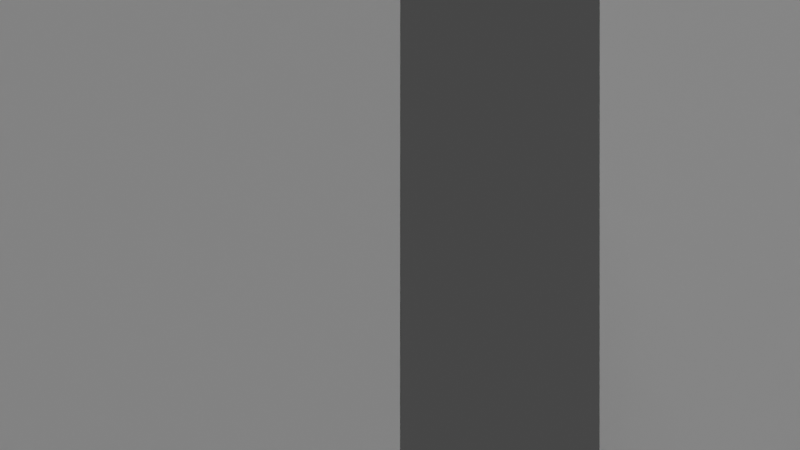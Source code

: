 # Source: level1-mockup.blend  (saved by Blender 2.80.75; exported with 4.5.12 LTS)
import bpy
from mathutils import Matrix  # noqa: F401  (used for matrix-valued properties, if any)

bpy.ops.wm.read_factory_settings(use_empty=True)
scene = bpy.context.scene
scene.name = 'Scene'

# ---- collections
col_assets = bpy.data.collections.new('Assets'); scene.collection.children.link(col_assets)
col_collection = bpy.data.collections.new('Collection'); scene.collection.children.link(col_collection)

# ---- materials (node trees are filled in below, after node groups)
mat_goalmaterial = bpy.data.materials.new('GoalMaterial')
mat_goalmaterial.line_color = (0.0, 0.0, 0.0, 1.0)
mat_roommaterial = bpy.data.materials.new('RoomMaterial')
mat_roommaterial.alpha_threshold = 0.0
mat_roommaterial.use_transparent_shadow = False
mat_roommaterial.line_color = (0.0, 0.0, 0.0, 1.0)

# ---- material node trees
mat_goalmaterial.use_nodes = True; mat_goalmaterial.node_tree.nodes.clear()
_N = mat_goalmaterial.node_tree.nodes; _L = mat_goalmaterial.node_tree.links
n0 = _N.new('ShaderNodeOutputMaterial'); n0.name = 'Material Output'; n0.location = (300, 300)
n0.target = 'CYCLES'
n1 = _N.new('ShaderNodeBsdfPrincipled'); n1.name = 'Principled BSDF'; n1.location = (10, 300)
n1.distribution = 'GGX'
n1.subsurface_method = 'BURLEY'
n1.inputs[0].default_value = (0.0, 0.55, 0.8, 0.5)
n1.inputs[2].default_value = 0.4
n1.inputs[3].default_value = 1.45
n1.inputs[4].default_value = 0.2
n1.inputs[27].default_value = (0.0, 0.0, 0.0, 1.0)
n1.inputs[28].default_value = 1.0
n2 = _N.new('ShaderNodeAddShader'); n2.name = 'Add Shader'; n2.location = (0, 0)
n3 = _N.new('ShaderNodeBsdfTransparent'); n3.name = 'Transparent BSDF'; n3.location = (0, 0)
n4 = _N.new('ShaderNodeOutputMaterial'); n4.name = 'Material Output.001'; n4.location = (0, 0)
n4.target = 'EEVEE'
n5 = _N.new('ShaderNodeMixShader'); n5.name = 'Mix Shader'; n5.location = (0, 0)
n5.label = 'Disable Shadow'
n5.hide = True
n6 = _N.new('ShaderNodeLightPath'); n6.name = 'Light Path'; n6.location = (0, 0)
n6.hide = True
n7 = _N.new('ShaderNodeBsdfTransparent'); n7.name = 'Transparent BSDF.001'; n7.location = (0, 0)
n7.hide = True
_L.new(n1.outputs[0], n2.inputs[0])
_L.new(n3.outputs[0], n2.inputs[1])
_L.new(n2.outputs[0], n0.inputs[0])
_L.new(n5.outputs[0], n4.inputs[0])
_L.new(n6.outputs[1], n5.inputs[0])
_L.new(n7.outputs[0], n5.inputs[2])
n0.is_active_output = True
mat_roommaterial.use_nodes = True; mat_roommaterial.node_tree.nodes.clear()
_N = mat_roommaterial.node_tree.nodes; _L = mat_roommaterial.node_tree.links
n0 = _N.new('ShaderNodeOutputMaterial'); n0.name = 'Material Output'; n0.location = (300, 300)
n1 = _N.new('ShaderNodeBsdfPrincipled'); n1.name = 'Principled BSDF'; n1.location = (10, 300)
n1.distribution = 'GGX'
n1.subsurface_method = 'BURLEY'
n1.inputs[2].default_value = 0.4
n1.inputs[3].default_value = 1.45
n1.inputs[27].default_value = (0.0, 0.0, 0.0, 1.0)
n1.inputs[28].default_value = 1.0
_L.new(n1.outputs[0], n0.inputs[0])
n0.is_active_output = True

# ---- world
world_world = bpy.data.worlds.new('World'); scene.world = world_world
world_world.use_nodes = True; world_world.node_tree.nodes.clear()
_N = world_world.node_tree.nodes; _L = world_world.node_tree.links
n0 = _N.new('ShaderNodeOutputWorld'); n0.name = 'World Output'; n0.location = (300, 300)
n1 = _N.new('ShaderNodeBackground'); n1.name = 'Background'; n1.location = (10, 300)
n1.inputs[0].default_value = (0.05088, 0.05088, 0.05088, 1.0)
_L.new(n1.outputs[0], n0.inputs[0])
n0.is_active_output = True
world_world.color = (0.05088, 0.05088, 0.05088)
world_world.use_sun_shadow = False
world_world.sun_shadow_jitter_overblur = 0.0

# ---- cameras
cam_camera = bpy.data.cameras.new('Camera')
cam_camera.sensor_fit = 'VERTICAL'
cam_camera.clip_end = 100.0
cam_camera.lens = 25.0
cam_camera.ortho_scale = 7.314
cam_camera_001 = bpy.data.cameras.new('Camera.001')
cam_camera_001.type = 'ORTHO'
cam_camera_001.clip_start = 40.0
cam_camera_001.clip_end = 1e+04
cam_camera_001.ortho_scale = 40.0

# ---- lights
light_light = bpy.data.lights.new('Light', 'POINT')
light_light.specular_factor = 0.5
light_light.transmission_factor = 0.0
light_light.energy = 1e+04
light_light.shadow_soft_size = 60.0
light_light.shadow_maximum_resolution = 0.006
light_light.use_absolute_resolution = True
light_light_001 = bpy.data.lights.new('Light.001', 'SUN')
light_light_001.transmission_factor = 0.0
light_light_001.angle = 0.1993
light_light_001.energy = 0.5
light_light_001.shadow_soft_size = 0.1
light_light_001.shadow_cascade_max_distance = 1000.0

# ---- meshes
me_body1 = bpy.data.meshes.new('Body1')
me_body1.from_pydata([(0.0, 0.0, -1.0), (0.7236, -0.5257, -0.4472), (-0.2764, -0.8506, -0.4472), (-0.8944, 0.0, -0.4472), (-0.2764, 0.8506, -0.4472), (0.7236, 0.5257, -0.4472), (0.2764, -0.8506, 0.4472), (-0.7236, -0.5257, 0.4472), (-0.7236, 0.5257, 0.4472), (0.2764, 0.8506, 0.4472), (0.8944, 0.0, 0.4472), (0.0, 0.0, 1.0), (-0.1625, -0.5, -0.8507), (0.4253, -0.309, -0.8507), (0.2629, -0.809, -0.5257), (0.8506, 0.0, -0.5257), (0.4253, 0.309, -0.8507), (-0.5257, 0.0, -0.8507), (-0.6882, -0.5, -0.5257), (-0.1625, 0.5, -0.8507), (-0.6882, 0.5, -0.5257), (0.2629, 0.809, -0.5257), (0.9511, -0.309, 0.0), (0.9511, 0.309, 0.0), (0.0, -1.0, 0.0), (0.5878, -0.809, 0.0), (-0.9511, -0.309, 0.0), (-0.5878, -0.809, 0.0), (-0.5878, 0.809, 0.0), (-0.9511, 0.309, 0.0), (0.5878, 0.809, 0.0), (0.0, 1.0, 0.0), (0.6882, -0.5, 0.5257), (-0.2629, -0.809, 0.5257), (-0.8506, 0.0, 0.5257), (-0.2629, 0.809, 0.5257), (0.6882, 0.5, 0.5257), (0.1625, -0.5, 0.8507), (0.5257, 0.0, 0.8507), (-0.4253, -0.309, 0.8507), (-0.4253, 0.309, 0.8507), (0.1625, 0.5, 0.8507)], [], [(0, 13, 12), (1, 13, 15), (0, 12, 17), (0, 17, 19), (0, 19, 16), (1, 15, 22), (2, 14, 24), (3, 18, 26), (4, 20, 28), (5, 21, 30), (1, 22, 25), (2, 24, 27), (3, 26, 29), (4, 28, 31), (5, 30, 23), (6, 32, 37), (7, 33, 39), (8, 34, 40), (9, 35, 41), (10, 36, 38), (38, 41, 11), (38, 36, 41), (36, 9, 41), (41, 40, 11), (41, 35, 40), (35, 8, 40), (40, 39, 11), (40, 34, 39), (34, 7, 39), (39, 37, 11), (39, 33, 37), (33, 6, 37), (37, 38, 11), (37, 32, 38), (32, 10, 38), (23, 36, 10), (23, 30, 36), (30, 9, 36), (31, 35, 9), (31, 28, 35), (28, 8, 35), (29, 34, 8), (29, 26, 34), (26, 7, 34), (27, 33, 7), (27, 24, 33), (24, 6, 33), (25, 32, 6), (25, 22, 32), (22, 10, 32), (30, 31, 9), (30, 21, 31), (21, 4, 31), (28, 29, 8), (28, 20, 29), (20, 3, 29), (26, 27, 7), (26, 18, 27), (18, 2, 27), (24, 25, 6), (24, 14, 25), (14, 1, 25), (22, 23, 10), (22, 15, 23), (15, 5, 23), (16, 21, 5), (16, 19, 21), (19, 4, 21), (19, 20, 4), (19, 17, 20), (17, 3, 20), (17, 18, 3), (17, 12, 18), (12, 2, 18), (15, 16, 5), (15, 13, 16), (13, 0, 16), (12, 14, 2), (12, 13, 14), (13, 1, 14)])
_uv = me_body1.uv_layers.new(name='UVMap')
_uv.uv.foreach_set('vector', [0.8182, 0.0, 0.7727, 0.07873, 0.8636, 0.07873, 0.7273, 0.1575, 0.6818, 0.07873, 0.6364, 0.1575, 0.09091, 0.0, 0.04545, 0.07873, 0.1364, 0.07873, 0.2727, 0.0, 0.2273, 0.07873, 0.3182, 0.07873, 0.4545, 0.0, 0.4091, 0.07873, 0.5, 0.07873, 0.7273, 0.1575, 0.6364, 0.1575, 0.6818, 0.2362, 0.9091, 0.1575, 0.8182, 0.1575, 0.8636, 0.2362, 0.1818, 0.1575, 0.09091, 0.1575, 0.1364, 0.2362, 0.3636, 0.1575, 0.2727, 0.1575, 0.3182, 0.2362, 0.5455, 0.1575, 0.4545, 0.1575, 0.5, 0.2362, 0.7273, 0.1575, 0.6818, 0.2362, 0.7727, 0.2362, 0.9091, 0.1575, 0.8636, 0.2362, 0.9545, 0.2362, 0.1818, 0.1575, 0.1364, 0.2362, 0.2273, 0.2362, 0.3636, 0.1575, 0.3182, 0.2362, 0.4091, 0.2362, 0.5455, 0.1575, 0.5, 0.2362, 0.5909, 0.2362, 0.8182, 0.3149, 0.7273, 0.3149, 0.7727, 0.3937, 1.0, 0.3149, 0.9091, 0.3149, 0.9545, 0.3937, 0.2727, 0.3149, 0.1818, 0.3149, 0.2273, 0.3937, 0.4545, 0.3149, 0.3636, 0.3149, 0.4091, 0.3937, 0.6364, 0.3149, 0.5455, 0.3149, 0.5909, 0.3937, 0.5909, 0.3937, 0.5, 0.3937, 0.5455, 0.4724, 0.5909, 0.3937, 0.5455, 0.3149, 0.5, 0.3937, 0.5455, 0.3149, 0.4545, 0.3149, 0.5, 0.3937, 0.4091, 0.3937, 0.3182, 0.3937, 0.3636, 0.4724, 0.4091, 0.3937, 0.3636, 0.3149, 0.3182, 0.3937, 0.3636, 0.3149, 0.2727, 0.3149, 0.3182, 0.3937, 0.2273, 0.3937, 0.1364, 0.3937, 0.1818, 0.4724, 0.2273, 0.3937, 0.1818, 0.3149, 0.1364, 0.3937, 0.1818, 0.3149, 0.09091, 0.3149, 0.1364, 0.3937, 0.9545, 0.3937, 0.8636, 0.3937, 0.9091, 0.4724, 0.9545, 0.3937, 0.9091, 0.3149, 0.8636, 0.3937, 0.9091, 0.3149, 0.8182, 0.3149, 0.8636, 0.3937, 0.7727, 0.3937, 0.6818, 0.3937, 0.7273, 0.4724, 0.7727, 0.3937, 0.7273, 0.3149, 0.6818, 0.3937, 0.7273, 0.3149, 0.6364, 0.3149, 0.6818, 0.3937, 0.5909, 0.2362, 0.5455, 0.3149, 0.6364, 0.3149, 0.5909, 0.2362, 0.5, 0.2362, 0.5455, 0.3149, 0.5, 0.2362, 0.4545, 0.3149, 0.5455, 0.3149, 0.4091, 0.2362, 0.3636, 0.3149, 0.4545, 0.3149, 0.4091, 0.2362, 0.3182, 0.2362, 0.3636, 0.3149, 0.3182, 0.2362, 0.2727, 0.3149, 0.3636, 0.3149, 0.2273, 0.2362, 0.1818, 0.3149, 0.2727, 0.3149, 0.2273, 0.2362, 0.1364, 0.2362, 0.1818, 0.3149, 0.1364, 0.2362, 0.09091, 0.3149, 0.1818, 0.3149, 0.9545, 0.2362, 0.9091, 0.3149, 1.0, 0.3149, 0.9545, 0.2362, 0.8636, 0.2362, 0.9091, 0.3149, 0.8636, 0.2362, 0.8182, 0.3149, 0.9091, 0.3149, 0.7727, 0.2362, 0.7273, 0.3149, 0.8182, 0.3149, 0.7727, 0.2362, 0.6818, 0.2362, 0.7273, 0.3149, 0.6818, 0.2362, 0.6364, 0.3149, 0.7273, 0.3149, 0.5, 0.2362, 0.4091, 0.2362, 0.4545, 0.3149, 0.5, 0.2362, 0.4545, 0.1575, 0.4091, 0.2362, 0.4545, 0.1575, 0.3636, 0.1575, 0.4091, 0.2362, 0.3182, 0.2362, 0.2273, 0.2362, 0.2727, 0.3149, 0.3182, 0.2362, 0.2727, 0.1575, 0.2273, 0.2362, 0.2727, 0.1575, 0.1818, 0.1575, 0.2273, 0.2362, 0.1364, 0.2362, 0.04545, 0.2362, 0.09091, 0.3149, 0.1364, 0.2362, 0.09091, 0.1575, 0.04545, 0.2362, 0.09091, 0.1575, 0.0, 0.1575, 0.04545, 0.2362, 0.8636, 0.2362, 0.7727, 0.2362, 0.8182, 0.3149, 0.8636, 0.2362, 0.8182, 0.1575, 0.7727, 0.2362, 0.8182, 0.1575, 0.7273, 0.1575, 0.7727, 0.2362, 0.6818, 0.2362, 0.5909, 0.2362, 0.6364, 0.3149, 0.6818, 0.2362, 0.6364, 0.1575, 0.5909, 0.2362, 0.6364, 0.1575, 0.5455, 0.1575, 0.5909, 0.2362, 0.5, 0.07873, 0.4545, 0.1575, 0.5455, 0.1575, 0.5, 0.07873, 0.4091, 0.07873, 0.4545, 0.1575, 0.4091, 0.07873, 0.3636, 0.1575, 0.4545, 0.1575, 0.3182, 0.07873, 0.2727, 0.1575, 0.3636, 0.1575, 0.3182, 0.07873, 0.2273, 0.07873, 0.2727, 0.1575, 0.2273, 0.07873, 0.1818, 0.1575, 0.2727, 0.1575, 0.1364, 0.07873, 0.09091, 0.1575, 0.1818, 0.1575, 0.1364, 0.07873, 0.04545, 0.07873, 0.09091, 0.1575, 0.04545, 0.07873, 0.0, 0.1575, 0.09091, 0.1575, 0.6364, 0.1575, 0.5909, 0.07873, 0.5455, 0.1575, 0.6364, 0.1575, 0.6818, 0.07873, 0.5909, 0.07873, 0.6818, 0.07873, 0.6364, 0.0, 0.5909, 0.07873, 0.8636, 0.07873, 0.8182, 0.1575, 0.9091, 0.1575, 0.8636, 0.07873, 0.7727, 0.07873, 0.8182, 0.1575, 0.7727, 0.07873, 0.7273, 0.1575, 0.8182, 0.1575])
me_body1.use_remesh_preserve_volume = False
me_body1.use_remesh_preserve_attributes = False
me_body1.use_mirror_vertex_groups = False
me_body1.update()
me_body2 = bpy.data.meshes.new('Body2')
me_body2.from_pydata([(0.0, 0.0, -1.0), (0.7236, -0.5257, -0.4472), (-0.2764, -0.8506, -0.4472), (-0.8944, 0.0, -0.4472), (-0.2764, 0.8506, -0.4472), (0.7236, 0.5257, -0.4472), (0.2764, -0.8506, 0.4472), (-0.7236, -0.5257, 0.4472), (-0.7236, 0.5257, 0.4472), (0.2764, 0.8506, 0.4472), (0.8944, 0.0, 0.4472), (0.0, 0.0, 1.0), (-0.1625, -0.5, -0.8507), (0.4253, -0.309, -0.8507), (0.2629, -0.809, -0.5257), (0.8506, 0.0, -0.5257), (0.4253, 0.309, -0.8507), (-0.5257, 0.0, -0.8507), (-0.6882, -0.5, -0.5257), (-0.1625, 0.5, -0.8507), (-0.6882, 0.5, -0.5257), (0.2629, 0.809, -0.5257), (0.9511, -0.309, 0.0), (0.9511, 0.309, 0.0), (0.0, -1.0, 0.0), (0.5878, -0.809, 0.0), (-0.9511, -0.309, 0.0), (-0.5878, -0.809, 0.0), (-0.5878, 0.809, 0.0), (-0.9511, 0.309, 0.0), (0.5878, 0.809, 0.0), (0.0, 1.0, 0.0), (0.6882, -0.5, 0.5257), (-0.2629, -0.809, 0.5257), (-0.8506, 0.0, 0.5257), (-0.2629, 0.809, 0.5257), (0.6882, 0.5, 0.5257), (0.1625, -0.5, 0.8507), (0.5257, 0.0, 0.8507), (-0.4253, -0.309, 0.8507), (-0.4253, 0.309, 0.8507), (0.1625, 0.5, 0.8507)], [], [(0, 13, 12), (1, 13, 15), (0, 12, 17), (0, 17, 19), (0, 19, 16), (1, 15, 22), (2, 14, 24), (3, 18, 26), (4, 20, 28), (5, 21, 30), (1, 22, 25), (2, 24, 27), (3, 26, 29), (4, 28, 31), (5, 30, 23), (6, 32, 37), (7, 33, 39), (8, 34, 40), (9, 35, 41), (10, 36, 38), (38, 41, 11), (38, 36, 41), (36, 9, 41), (41, 40, 11), (41, 35, 40), (35, 8, 40), (40, 39, 11), (40, 34, 39), (34, 7, 39), (39, 37, 11), (39, 33, 37), (33, 6, 37), (37, 38, 11), (37, 32, 38), (32, 10, 38), (23, 36, 10), (23, 30, 36), (30, 9, 36), (31, 35, 9), (31, 28, 35), (28, 8, 35), (29, 34, 8), (29, 26, 34), (26, 7, 34), (27, 33, 7), (27, 24, 33), (24, 6, 33), (25, 32, 6), (25, 22, 32), (22, 10, 32), (30, 31, 9), (30, 21, 31), (21, 4, 31), (28, 29, 8), (28, 20, 29), (20, 3, 29), (26, 27, 7), (26, 18, 27), (18, 2, 27), (24, 25, 6), (24, 14, 25), (14, 1, 25), (22, 23, 10), (22, 15, 23), (15, 5, 23), (16, 21, 5), (16, 19, 21), (19, 4, 21), (19, 20, 4), (19, 17, 20), (17, 3, 20), (17, 18, 3), (17, 12, 18), (12, 2, 18), (15, 16, 5), (15, 13, 16), (13, 0, 16), (12, 14, 2), (12, 13, 14), (13, 1, 14)])
_uv = me_body2.uv_layers.new(name='UVMap')
_uv.uv.foreach_set('vector', [0.8182, 0.0, 0.7727, 0.07873, 0.8636, 0.07873, 0.7273, 0.1575, 0.6818, 0.07873, 0.6364, 0.1575, 0.09091, 0.0, 0.04545, 0.07873, 0.1364, 0.07873, 0.2727, 0.0, 0.2273, 0.07873, 0.3182, 0.07873, 0.4545, 0.0, 0.4091, 0.07873, 0.5, 0.07873, 0.7273, 0.1575, 0.6364, 0.1575, 0.6818, 0.2362, 0.9091, 0.1575, 0.8182, 0.1575, 0.8636, 0.2362, 0.1818, 0.1575, 0.09091, 0.1575, 0.1364, 0.2362, 0.3636, 0.1575, 0.2727, 0.1575, 0.3182, 0.2362, 0.5455, 0.1575, 0.4545, 0.1575, 0.5, 0.2362, 0.7273, 0.1575, 0.6818, 0.2362, 0.7727, 0.2362, 0.9091, 0.1575, 0.8636, 0.2362, 0.9545, 0.2362, 0.1818, 0.1575, 0.1364, 0.2362, 0.2273, 0.2362, 0.3636, 0.1575, 0.3182, 0.2362, 0.4091, 0.2362, 0.5455, 0.1575, 0.5, 0.2362, 0.5909, 0.2362, 0.8182, 0.3149, 0.7273, 0.3149, 0.7727, 0.3937, 1.0, 0.3149, 0.9091, 0.3149, 0.9545, 0.3937, 0.2727, 0.3149, 0.1818, 0.3149, 0.2273, 0.3937, 0.4545, 0.3149, 0.3636, 0.3149, 0.4091, 0.3937, 0.6364, 0.3149, 0.5455, 0.3149, 0.5909, 0.3937, 0.5909, 0.3937, 0.5, 0.3937, 0.5455, 0.4724, 0.5909, 0.3937, 0.5455, 0.3149, 0.5, 0.3937, 0.5455, 0.3149, 0.4545, 0.3149, 0.5, 0.3937, 0.4091, 0.3937, 0.3182, 0.3937, 0.3636, 0.4724, 0.4091, 0.3937, 0.3636, 0.3149, 0.3182, 0.3937, 0.3636, 0.3149, 0.2727, 0.3149, 0.3182, 0.3937, 0.2273, 0.3937, 0.1364, 0.3937, 0.1818, 0.4724, 0.2273, 0.3937, 0.1818, 0.3149, 0.1364, 0.3937, 0.1818, 0.3149, 0.09091, 0.3149, 0.1364, 0.3937, 0.9545, 0.3937, 0.8636, 0.3937, 0.9091, 0.4724, 0.9545, 0.3937, 0.9091, 0.3149, 0.8636, 0.3937, 0.9091, 0.3149, 0.8182, 0.3149, 0.8636, 0.3937, 0.7727, 0.3937, 0.6818, 0.3937, 0.7273, 0.4724, 0.7727, 0.3937, 0.7273, 0.3149, 0.6818, 0.3937, 0.7273, 0.3149, 0.6364, 0.3149, 0.6818, 0.3937, 0.5909, 0.2362, 0.5455, 0.3149, 0.6364, 0.3149, 0.5909, 0.2362, 0.5, 0.2362, 0.5455, 0.3149, 0.5, 0.2362, 0.4545, 0.3149, 0.5455, 0.3149, 0.4091, 0.2362, 0.3636, 0.3149, 0.4545, 0.3149, 0.4091, 0.2362, 0.3182, 0.2362, 0.3636, 0.3149, 0.3182, 0.2362, 0.2727, 0.3149, 0.3636, 0.3149, 0.2273, 0.2362, 0.1818, 0.3149, 0.2727, 0.3149, 0.2273, 0.2362, 0.1364, 0.2362, 0.1818, 0.3149, 0.1364, 0.2362, 0.09091, 0.3149, 0.1818, 0.3149, 0.9545, 0.2362, 0.9091, 0.3149, 1.0, 0.3149, 0.9545, 0.2362, 0.8636, 0.2362, 0.9091, 0.3149, 0.8636, 0.2362, 0.8182, 0.3149, 0.9091, 0.3149, 0.7727, 0.2362, 0.7273, 0.3149, 0.8182, 0.3149, 0.7727, 0.2362, 0.6818, 0.2362, 0.7273, 0.3149, 0.6818, 0.2362, 0.6364, 0.3149, 0.7273, 0.3149, 0.5, 0.2362, 0.4091, 0.2362, 0.4545, 0.3149, 0.5, 0.2362, 0.4545, 0.1575, 0.4091, 0.2362, 0.4545, 0.1575, 0.3636, 0.1575, 0.4091, 0.2362, 0.3182, 0.2362, 0.2273, 0.2362, 0.2727, 0.3149, 0.3182, 0.2362, 0.2727, 0.1575, 0.2273, 0.2362, 0.2727, 0.1575, 0.1818, 0.1575, 0.2273, 0.2362, 0.1364, 0.2362, 0.04545, 0.2362, 0.09091, 0.3149, 0.1364, 0.2362, 0.09091, 0.1575, 0.04545, 0.2362, 0.09091, 0.1575, 0.0, 0.1575, 0.04545, 0.2362, 0.8636, 0.2362, 0.7727, 0.2362, 0.8182, 0.3149, 0.8636, 0.2362, 0.8182, 0.1575, 0.7727, 0.2362, 0.8182, 0.1575, 0.7273, 0.1575, 0.7727, 0.2362, 0.6818, 0.2362, 0.5909, 0.2362, 0.6364, 0.3149, 0.6818, 0.2362, 0.6364, 0.1575, 0.5909, 0.2362, 0.6364, 0.1575, 0.5455, 0.1575, 0.5909, 0.2362, 0.5, 0.07873, 0.4545, 0.1575, 0.5455, 0.1575, 0.5, 0.07873, 0.4091, 0.07873, 0.4545, 0.1575, 0.4091, 0.07873, 0.3636, 0.1575, 0.4545, 0.1575, 0.3182, 0.07873, 0.2727, 0.1575, 0.3636, 0.1575, 0.3182, 0.07873, 0.2273, 0.07873, 0.2727, 0.1575, 0.2273, 0.07873, 0.1818, 0.1575, 0.2727, 0.1575, 0.1364, 0.07873, 0.09091, 0.1575, 0.1818, 0.1575, 0.1364, 0.07873, 0.04545, 0.07873, 0.09091, 0.1575, 0.04545, 0.07873, 0.0, 0.1575, 0.09091, 0.1575, 0.6364, 0.1575, 0.5909, 0.07873, 0.5455, 0.1575, 0.6364, 0.1575, 0.6818, 0.07873, 0.5909, 0.07873, 0.6818, 0.07873, 0.6364, 0.0, 0.5909, 0.07873, 0.8636, 0.07873, 0.8182, 0.1575, 0.9091, 0.1575, 0.8636, 0.07873, 0.7727, 0.07873, 0.8182, 0.1575, 0.7727, 0.07873, 0.7273, 0.1575, 0.8182, 0.1575])
me_body2.use_remesh_preserve_volume = False
me_body2.use_remesh_preserve_attributes = False
me_body2.use_mirror_vertex_groups = False
me_body2.update()
me_cube = bpy.data.meshes.new('Cube')
me_cube.from_pydata([(-1.0, -1.0, -1.0), (-1.0, -1.0, 1.0), (-1.0, 1.0, -1.0), (-1.0, 1.0, 1.0), (1.0, -1.0, -1.0), (1.0, -1.0, 1.0), (1.0, 1.0, -1.0), (1.0, 1.0, 1.0)], [], [(0, 1, 3, 2), (2, 3, 7, 6), (6, 7, 5, 4), (4, 5, 1, 0), (2, 6, 4, 0), (7, 3, 1, 5)])
_uv = me_cube.uv_layers.new(name='UVMap')
_uv.uv.foreach_set('vector', [0.375, 0.0, 0.625, 0.0, 0.625, 0.25, 0.375, 0.25, 0.375, 0.25, 0.625, 0.25, 0.625, 0.5, 0.375, 0.5, 0.375, 0.5, 0.625, 0.5, 0.625, 0.75, 0.375, 0.75, 0.375, 0.75, 0.625, 0.75, 0.625, 1.0, 0.375, 1.0, 0.125, 0.5, 0.375, 0.5, 0.375, 0.75, 0.125, 0.75, 0.625, 0.5, 0.875, 0.5, 0.875, 0.75, 0.625, 0.75])
me_cube.use_remesh_preserve_volume = False
me_cube.use_remesh_preserve_attributes = False
me_cube.use_mirror_vertex_groups = False
me_cube.update()
me_goal = bpy.data.meshes.new('Goal')
me_goal.from_pydata([(0.0, 1.0, -1.0), (-1.918e-08, 0.9498, 1.0), (0.1951, 0.9808, -1.0), (0.1853, 0.9315, 1.0), (0.3827, 0.9239, -1.0), (0.3635, 0.8775, 1.0), (0.5556, 0.8315, -1.0), (0.5277, 0.7897, 1.0), (0.7071, 0.7071, -1.0), (0.6716, 0.6716, 1.0), (0.8315, 0.5556, -1.0), (0.7897, 0.5277, 1.0), (0.9239, 0.3827, -1.0), (0.8775, 0.3635, 1.0), (0.9808, 0.1951, -1.0), (0.9315, 0.1853, 1.0), (1.0, 7.55e-08, -1.0), (0.9498, 6.779e-08, 1.0), (0.9808, -0.1951, -1.0), (0.9315, -0.1853, 1.0), (0.9239, -0.3827, -1.0), (0.8775, -0.3635, 1.0), (0.8315, -0.5556, -1.0), (0.7897, -0.5277, 1.0), (0.7071, -0.7071, -1.0), (0.6716, -0.6716, 1.0), (0.5556, -0.8315, -1.0), (0.5277, -0.7897, 1.0), (0.3827, -0.9239, -1.0), (0.3635, -0.8775, 1.0), (0.1951, -0.9808, -1.0), (0.1853, -0.9315, 1.0), (-3.258e-07, -1.0, -1.0), (-3.104e-07, -0.9498, 1.0), (-0.1951, -0.9808, -1.0), (-0.1853, -0.9315, 1.0), (-0.3827, -0.9239, -1.0), (-0.3635, -0.8775, 1.0), (-0.5556, -0.8315, -1.0), (-0.5277, -0.7897, 1.0), (-0.7071, -0.7071, -1.0), (-0.6716, -0.6716, 1.0), (-0.8315, -0.5556, -1.0), (-0.7897, -0.5277, 1.0), (-0.9239, -0.3827, -1.0), (-0.8775, -0.3635, 1.0), (-0.9808, -0.1951, -1.0), (-0.9315, -0.1853, 1.0), (-1.0, 9.656e-07, -1.0), (-0.9498, 9.197e-07, 1.0), (-0.9808, 0.1951, -1.0), (-0.9315, 0.1853, 1.0), (-0.9239, 0.3827, -1.0), (-0.8775, 0.3635, 1.0), (-0.8315, 0.5556, -1.0), (-0.7897, 0.5277, 1.0), (-0.7071, 0.7071, -1.0), (-0.6716, 0.6716, 1.0), (-0.5556, 0.8315, -1.0), (-0.5277, 0.7897, 1.0), (-0.3827, 0.9239, -1.0), (-0.3635, 0.8775, 1.0), (-0.1951, 0.9808, -1.0), (-0.1853, 0.9315, 1.0), (0.1951, 0.9808, 1.0), (0.0, 1.0, 1.0), (0.3827, 0.9239, 1.0), (0.5556, 0.8315, 1.0), (0.7071, 0.7071, 1.0), (0.8315, 0.5556, 1.0), (0.9239, 0.3827, 1.0), (0.9808, 0.1951, 1.0), (1.0, 7.55e-08, 1.0), (0.9808, -0.1951, 1.0), (0.9239, -0.3827, 1.0), (0.8315, -0.5556, 1.0), (0.7071, -0.7071, 1.0), (0.5556, -0.8315, 1.0), (0.3827, -0.9239, 1.0), (0.1951, -0.9808, 1.0), (-3.258e-07, -1.0, 1.0), (-0.1951, -0.9808, 1.0), (-0.3827, -0.9239, 1.0), (-0.5556, -0.8315, 1.0), (-0.7071, -0.7071, 1.0), (-0.8315, -0.5556, 1.0), (-0.9239, -0.3827, 1.0), (-0.9808, -0.1951, 1.0), (-1.0, 9.656e-07, 1.0), (-0.9808, 0.1951, 1.0), (-0.9239, 0.3827, 1.0), (-0.8315, 0.5556, 1.0), (-0.7071, 0.7071, 1.0), (-0.5556, 0.8315, 1.0), (-0.3827, 0.9239, 1.0), (-0.1951, 0.9808, 1.0), (0.1853, 0.9315, 0.0), (1.996e-07, 0.9498, 0.0), (0.3635, 0.8775, 0.0), (0.5277, 0.7897, 0.0), (0.6716, 0.6716, 0.0), (0.7897, 0.5277, 0.0), (0.8775, 0.3635, 0.0), (0.9315, 0.1853, 0.0), (0.9498, 6.779e-08, 0.0), (0.9315, -0.1853, 0.0), (0.8775, -0.3635, 0.0), (0.7897, -0.5277, 0.0), (0.6716, -0.6716, 0.0), (0.5277, -0.7897, 0.0), (0.3635, -0.8775, 0.0), (0.1853, -0.9315, 0.0), (-9.165e-08, -0.9498, 0.0), (-0.1853, -0.9315, 0.0), (-0.3635, -0.8775, 0.0), (-0.5277, -0.7897, 0.0), (-0.6716, -0.6716, 0.0), (-0.7897, -0.5277, 0.0), (-0.8775, -0.3635, 0.0), (-0.9315, -0.1853, 0.0), (-0.9498, 9.197e-07, 0.0), (-0.9315, 0.1853, 0.0), (-0.8775, 0.3635, 0.0), (-0.7897, 0.5277, 0.0), (-0.6716, 0.6716, 0.0), (-0.5277, 0.7897, 0.0), (-0.3635, 0.8775, 0.0), (-0.1853, 0.9315, 0.0)], [], [(0, 65, 64, 2), (2, 64, 66, 4), (4, 66, 67, 6), (6, 67, 68, 8), (8, 68, 69, 10), (10, 69, 70, 12), (12, 70, 71, 14), (14, 71, 72, 16), (16, 72, 73, 18), (18, 73, 74, 20), (20, 74, 75, 22), (22, 75, 76, 24), (24, 76, 77, 26), (26, 77, 78, 28), (28, 78, 79, 30), (30, 79, 80, 32), (32, 80, 81, 34), (34, 81, 82, 36), (36, 82, 83, 38), (38, 83, 84, 40), (40, 84, 85, 42), (42, 85, 86, 44), (44, 86, 87, 46), (46, 87, 88, 48), (48, 88, 89, 50), (50, 89, 90, 52), (52, 90, 91, 54), (54, 91, 92, 56), (56, 92, 93, 58), (58, 93, 94, 60), (45, 43, 117, 118), (60, 94, 95, 62), (62, 95, 65, 0), (0, 2, 4, 6, 8, 10, 12, 14, 16, 18, 20, 22, 24, 26, 28, 30, 32, 34, 36, 38, 40, 42, 44, 46, 48, 50, 52, 54, 56, 58, 60, 62), (1, 3, 64, 65), (3, 5, 66, 64), (5, 7, 67, 66), (7, 9, 68, 67), (9, 11, 69, 68), (11, 13, 70, 69), (13, 15, 71, 70), (15, 17, 72, 71), (17, 19, 73, 72), (19, 21, 74, 73), (21, 23, 75, 74), (23, 25, 76, 75), (25, 27, 77, 76), (27, 29, 78, 77), (29, 31, 79, 78), (31, 33, 80, 79), (33, 35, 81, 80), (35, 37, 82, 81), (37, 39, 83, 82), (39, 41, 84, 83), (41, 43, 85, 84), (43, 45, 86, 85), (45, 47, 87, 86), (47, 49, 88, 87), (49, 51, 89, 88), (51, 53, 90, 89), (53, 55, 91, 90), (55, 57, 92, 91), (57, 59, 93, 92), (59, 61, 94, 93), (61, 63, 95, 94), (63, 1, 65, 95), (96, 97, 127, 126, 125, 124, 123, 122, 121, 120, 119, 118, 117, 116, 115, 114, 113, 112, 111, 110, 109, 108, 107, 106, 105, 104, 103, 102, 101, 100, 99, 98), (19, 17, 104, 105), (47, 45, 118, 119), (21, 19, 105, 106), (49, 47, 119, 120), (23, 21, 106, 107), (51, 49, 120, 121), (25, 23, 107, 108), (53, 51, 121, 122), (27, 25, 108, 109), (55, 53, 122, 123), (29, 27, 109, 110), (3, 1, 97, 96), (57, 55, 123, 124), (31, 29, 110, 111), (5, 3, 96, 98), (59, 57, 124, 125), (33, 31, 111, 112), (7, 5, 98, 99), (61, 59, 125, 126), (35, 33, 112, 113), (9, 7, 99, 100), (63, 61, 126, 127), (37, 35, 113, 114), (11, 9, 100, 101), (1, 63, 127, 97), (39, 37, 114, 115), (13, 11, 101, 102), (41, 39, 115, 116), (15, 13, 102, 103), (43, 41, 116, 117), (17, 15, 103, 104)])
_uv = me_goal.uv_layers.new(name='UVMap')
_uv.uv.foreach_set('vector', [1.0, 0.5, 1.0, 1.0, 0.9688, 1.0, 0.9688, 0.5, 0.9688, 0.5, 0.9688, 1.0, 0.9375, 1.0, 0.9375, 0.5, 0.9375, 0.5, 0.9375, 1.0, 0.9062, 1.0, 0.9062, 0.5, 0.9062, 0.5, 0.9062, 1.0, 0.875, 1.0, 0.875, 0.5, 0.875, 0.5, 0.875, 1.0, 0.8438, 1.0, 0.8438, 0.5, 0.8438, 0.5, 0.8438, 1.0, 0.8125, 1.0, 0.8125, 0.5, 0.8125, 0.5, 0.8125, 1.0, 0.7812, 1.0, 0.7812, 0.5, 0.7812, 0.5, 0.7812, 1.0, 0.75, 1.0, 0.75, 0.5, 0.75, 0.5, 0.75, 1.0, 0.7188, 1.0, 0.7188, 0.5, 0.7188, 0.5, 0.7188, 1.0, 0.6875, 1.0, 0.6875, 0.5, 0.6875, 0.5, 0.6875, 1.0, 0.6562, 1.0, 0.6562, 0.5, 0.6562, 0.5, 0.6562, 1.0, 0.625, 1.0, 0.625, 0.5, 0.625, 0.5, 0.625, 1.0, 0.5938, 1.0, 0.5938, 0.5, 0.5938, 0.5, 0.5938, 1.0, 0.5625, 1.0, 0.5625, 0.5, 0.5625, 0.5, 0.5625, 1.0, 0.5312, 1.0, 0.5312, 0.5, 0.5312, 0.5, 0.5312, 1.0, 0.5, 1.0, 0.5, 0.5, 0.5, 0.5, 0.5, 1.0, 0.4688, 1.0, 0.4688, 0.5, 0.4688, 0.5, 0.4688, 1.0, 0.4375, 1.0, 0.4375, 0.5, 0.4375, 0.5, 0.4375, 1.0, 0.4062, 1.0, 0.4062, 0.5, 0.4062, 0.5, 0.4062, 1.0, 0.375, 1.0, 0.375, 0.5, 0.375, 0.5, 0.375, 1.0, 0.3438, 1.0, 0.3438, 0.5, 0.3438, 0.5, 0.3438, 1.0, 0.3125, 1.0, 0.3125, 0.5, 0.3125, 0.5, 0.3125, 1.0, 0.2812, 1.0, 0.2812, 0.5, 0.2812, 0.5, 0.2812, 1.0, 0.25, 1.0, 0.25, 0.5, 0.25, 0.5, 0.25, 1.0, 0.2188, 1.0, 0.2188, 0.5, 0.2188, 0.5, 0.2188, 1.0, 0.1875, 1.0, 0.1875, 0.5, 0.1875, 0.5, 0.1875, 1.0, 0.1562, 1.0, 0.1562, 0.5, 0.1562, 0.5, 0.1562, 1.0, 0.125, 1.0, 0.125, 0.5, 0.125, 0.5, 0.125, 1.0, 0.09375, 1.0, 0.09375, 0.5, 0.09375, 0.5, 0.09375, 1.0, 0.0625, 1.0, 0.0625, 0.5, 0.03941, 0.1628, 0.06047, 0.1234, 0.06047, 0.1234, 0.03941, 0.1628, 0.0625, 0.5, 0.0625, 1.0, 0.03125, 1.0, 0.03125, 0.5, 0.03125, 0.5, 0.03125, 1.0, 0.0, 1.0, 0.0, 0.5, 0.75, 0.49, 0.7968, 0.4854, 0.8418, 0.4717, 0.8833, 0.4496, 0.9197, 0.4197, 0.9496, 0.3833, 0.9717, 0.3418, 0.9854, 0.2968, 0.99, 0.25, 0.9854, 0.2032, 0.9717, 0.1582, 0.9496, 0.1167, 0.9197, 0.08029, 0.8833, 0.05045, 0.8418, 0.02827, 0.7968, 0.01461, 0.75, 0.01, 0.7032, 0.01461, 0.6582, 0.02827, 0.6167, 0.05045, 0.5803, 0.08029, 0.5504, 0.1167, 0.5283, 0.1582, 0.5146, 0.2032, 0.51, 0.25, 0.5146, 0.2968, 0.5283, 0.3418, 0.5504, 0.3833, 0.5803, 0.4197, 0.6167, 0.4496, 0.6582, 0.4717, 0.7032, 0.4854, 0.25, 0.4779, 0.2945, 0.4736, 0.2968, 0.4854, 0.25, 0.49, 0.2945, 0.4736, 0.3372, 0.4606, 0.3418, 0.4717, 0.2968, 0.4854, 0.3372, 0.4606, 0.3766, 0.4395, 0.3833, 0.4496, 0.3418, 0.4717, 0.3766, 0.4395, 0.4112, 0.4112, 0.4197, 0.4197, 0.3833, 0.4496, 0.4112, 0.4112, 0.4395, 0.3766, 0.4496, 0.3833, 0.4197, 0.4197, 0.4395, 0.3766, 0.4606, 0.3372, 0.4717, 0.3418, 0.4496, 0.3833, 0.4606, 0.3372, 0.4736, 0.2945, 0.4854, 0.2968, 0.4717, 0.3418, 0.4736, 0.2945, 0.4779, 0.25, 0.49, 0.25, 0.4854, 0.2968, 0.4779, 0.25, 0.4736, 0.2055, 0.4854, 0.2032, 0.49, 0.25, 0.4736, 0.2055, 0.4606, 0.1628, 0.4717, 0.1582, 0.4854, 0.2032, 0.4606, 0.1628, 0.4395, 0.1234, 0.4496, 0.1167, 0.4717, 0.1582, 0.4395, 0.1234, 0.4112, 0.08882, 0.4197, 0.08029, 0.4496, 0.1167, 0.4112, 0.08882, 0.3766, 0.06047, 0.3833, 0.05045, 0.4197, 0.08029, 0.3766, 0.06047, 0.3372, 0.03941, 0.3418, 0.02827, 0.3833, 0.05045, 0.3372, 0.03941, 0.2945, 0.02644, 0.2968, 0.01461, 0.3418, 0.02827, 0.2945, 0.02644, 0.25, 0.02206, 0.25, 0.01, 0.2968, 0.01461, 0.25, 0.02206, 0.2055, 0.02644, 0.2032, 0.01461, 0.25, 0.01, 0.2055, 0.02644, 0.1628, 0.03941, 0.1582, 0.02827, 0.2032, 0.01461, 0.1628, 0.03941, 0.1234, 0.06047, 0.1167, 0.05045, 0.1582, 0.02827, 0.1234, 0.06047, 0.08882, 0.08882, 0.08029, 0.08029, 0.1167, 0.05045, 0.08882, 0.08882, 0.06047, 0.1234, 0.05045, 0.1167, 0.08029, 0.08029, 0.06047, 0.1234, 0.03941, 0.1628, 0.02827, 0.1582, 0.05045, 0.1167, 0.03941, 0.1628, 0.02644, 0.2055, 0.01461, 0.2032, 0.02827, 0.1582, 0.02644, 0.2055, 0.02206, 0.25, 0.01, 0.25, 0.01461, 0.2032, 0.02206, 0.25, 0.02644, 0.2945, 0.01461, 0.2968, 0.01, 0.25, 0.02644, 0.2945, 0.03941, 0.3372, 0.02827, 0.3418, 0.01461, 0.2968, 0.03941, 0.3372, 0.06047, 0.3766, 0.05045, 0.3833, 0.02827, 0.3418, 0.06047, 0.3766, 0.08882, 0.4112, 0.08029, 0.4197, 0.05045, 0.3833, 0.08882, 0.4112, 0.1234, 0.4395, 0.1167, 0.4496, 0.08029, 0.4197, 0.1234, 0.4395, 0.1628, 0.4606, 0.1582, 0.4717, 0.1167, 0.4496, 0.1628, 0.4606, 0.2055, 0.4736, 0.2032, 0.4854, 0.1582, 0.4717, 0.2055, 0.4736, 0.25, 0.4779, 0.25, 0.49, 0.2032, 0.4854, 0.2945, 0.4736, 0.25, 0.4779, 0.2055, 0.4736, 0.1628, 0.4606, 0.1234, 0.4395, 0.08882, 0.4112, 0.06047, 0.3766, 0.03941, 0.3372, 0.02644, 0.2945, 0.02206, 0.25, 0.02644, 0.2055, 0.03941, 0.1628, 0.06047, 0.1234, 0.08882, 0.08882, 0.1234, 0.06047, 0.1628, 0.03941, 0.2055, 0.02644, 0.25, 0.02206, 0.2945, 0.02644, 0.3372, 0.03941, 0.3766, 0.06047, 0.4112, 0.08882, 0.4395, 0.1234, 0.4606, 0.1628, 0.4736, 0.2055, 0.4779, 0.25, 0.4736, 0.2945, 0.4606, 0.3372, 0.4395, 0.3766, 0.4112, 0.4112, 0.3766, 0.4395, 0.3372, 0.4606, 0.4736, 0.2055, 0.4779, 0.25, 0.4779, 0.25, 0.4736, 0.2055, 0.02644, 0.2055, 0.03941, 0.1628, 0.03941, 0.1628, 0.02644, 0.2055, 0.4606, 0.1628, 0.4736, 0.2055, 0.4736, 0.2055, 0.4606, 0.1628, 0.02206, 0.25, 0.02644, 0.2055, 0.02644, 0.2055, 0.02206, 0.25, 0.4395, 0.1234, 0.4606, 0.1628, 0.4606, 0.1628, 0.4395, 0.1234, 0.02644, 0.2945, 0.02206, 0.25, 0.02206, 0.25, 0.02644, 0.2945, 0.4112, 0.08882, 0.4395, 0.1234, 0.4395, 0.1234, 0.4112, 0.08882, 0.03941, 0.3372, 0.02644, 0.2945, 0.02644, 0.2945, 0.03941, 0.3372, 0.3766, 0.06047, 0.4112, 0.08882, 0.4112, 0.08882, 0.3766, 0.06047, 0.06047, 0.3766, 0.03941, 0.3372, 0.03941, 0.3372, 0.06047, 0.3766, 0.3372, 0.03941, 0.3766, 0.06047, 0.3766, 0.06047, 0.3372, 0.03941, 0.2945, 0.4736, 0.25, 0.4779, 0.25, 0.4779, 0.2945, 0.4736, 0.08882, 0.4112, 0.06047, 0.3766, 0.06047, 0.3766, 0.08882, 0.4112, 0.2945, 0.02644, 0.3372, 0.03941, 0.3372, 0.03941, 0.2945, 0.02644, 0.3372, 0.4606, 0.2945, 0.4736, 0.2945, 0.4736, 0.3372, 0.4606, 0.1234, 0.4395, 0.08882, 0.4112, 0.08882, 0.4112, 0.1234, 0.4395, 0.25, 0.02206, 0.2945, 0.02644, 0.2945, 0.02644, 0.25, 0.02206, 0.3766, 0.4395, 0.3372, 0.4606, 0.3372, 0.4606, 0.3766, 0.4395, 0.1628, 0.4606, 0.1234, 0.4395, 0.1234, 0.4395, 0.1628, 0.4606, 0.2055, 0.02644, 0.25, 0.02206, 0.25, 0.02206, 0.2055, 0.02644, 0.4112, 0.4112, 0.3766, 0.4395, 0.3766, 0.4395, 0.4112, 0.4112, 0.2055, 0.4736, 0.1628, 0.4606, 0.1628, 0.4606, 0.2055, 0.4736, 0.1628, 0.03941, 0.2055, 0.02644, 0.2055, 0.02644, 0.1628, 0.03941, 0.4395, 0.3766, 0.4112, 0.4112, 0.4112, 0.4112, 0.4395, 0.3766, 0.25, 0.4779, 0.2055, 0.4736, 0.2055, 0.4736, 0.25, 0.4779, 0.1234, 0.06047, 0.1628, 0.03941, 0.1628, 0.03941, 0.1234, 0.06047, 0.4606, 0.3372, 0.4395, 0.3766, 0.4395, 0.3766, 0.4606, 0.3372, 0.08882, 0.08882, 0.1234, 0.06047, 0.1234, 0.06047, 0.08882, 0.08882, 0.4736, 0.2945, 0.4606, 0.3372, 0.4606, 0.3372, 0.4736, 0.2945, 0.06047, 0.1234, 0.08882, 0.08882, 0.08882, 0.08882, 0.06047, 0.1234, 0.4779, 0.25, 0.4736, 0.2945, 0.4736, 0.2945, 0.4779, 0.25])
me_goal.materials.append(mat_goalmaterial)
me_goal.use_remesh_preserve_volume = False
me_goal.use_remesh_preserve_attributes = False
me_goal.use_mirror_vertex_groups = False
me_goal.update()
me_room = bpy.data.meshes.new('Room')
me_room.from_pydata([(10.0, 10.0, 10.0), (10.0, 10.0, -10.0), (10.0, -10.0, 10.0), (10.0, -10.0, -10.0), (-1.5, 0.5, 9.0), (-10.0, 9.0, -9.0), (-1.5, -0.5, 9.0), (-10.0, -9.0, -9.0), (-10.0, 10.0, -10.0), (-10.0, -10.0, -10.0), (-10.0, -10.0, 10.0), (-10.0, 10.0, 10.0), (-10.0, 10.0, -10.0), (-10.0, -10.0, -10.0), (-10.0, -10.0, 10.0), (-10.0, 10.0, 10.0), (9.0, 9.0, -9.0), (9.0, -9.0, -9.0), (0.5, -0.5, 9.0), (0.5, 0.5, 9.0), (-10.0, -9.0, 9.0), (-10.0, 9.0, 9.0), (9.0, -9.0, 9.0), (9.0, 9.0, 9.0), (-1.5, -0.5, 9.95), (-1.5, 0.5, 9.95), (0.5, -0.5, 9.95), (0.5, 0.5, 9.95)], [], [(0, 11, 10, 2), (3, 2, 10, 9), (4, 19, 27, 25), (8, 1, 3, 9), (1, 0, 2, 3), (8, 11, 0, 1), (13, 12, 8, 9), (14, 13, 9, 10), (12, 15, 11, 8), (15, 14, 10, 11), (7, 5, 12, 13), (20, 7, 13, 14), (5, 21, 15, 12), (21, 20, 14, 15), (17, 22, 23, 16), (7, 20, 22, 17), (21, 5, 16, 23), (5, 7, 17, 16), (4, 6, 20, 21), (18, 19, 23, 22), (19, 4, 21, 23), (6, 18, 22, 20), (24, 25, 27, 26), (6, 4, 25, 24), (18, 6, 24, 26), (19, 18, 26, 27)])
_uv = me_room.uv_layers.new(name='UVMap')
_uv.uv.foreach_set('vector', [0.375, 0.0, 0.625, 0.0, 0.625, 0.25, 0.375, 0.25, 0.375, 0.25, 0.625, 0.25, 0.625, 0.5, 0.375, 0.5, 0.6125, 0.6313, 0.6125, 0.6313, 0.6125, 0.6313, 0.6125, 0.6313, 0.375, 0.75, 0.625, 0.75, 0.625, 1.0, 0.375, 1.0, 0.125, 0.5, 0.375, 0.5, 0.375, 0.75, 0.125, 0.75, 0.625, 0.5, 0.875, 0.5, 0.875, 0.75, 0.625, 0.75, 0.375, 0.5, 0.375, 0.75, 0.375, 0.75, 0.375, 0.5, 0.625, 0.5, 0.625, 0.5, 0.625, 0.5, 0.625, 0.5, 0.375, 0.75, 0.375, 0.75, 0.375, 0.75, 0.375, 0.75, 0.625, 0.75, 0.625, 0.5, 0.625, 0.5, 0.625, 0.75, 0.3875, 0.5125, 0.3875, 0.7375, 0.375, 0.75, 0.375, 0.5, 0.6125, 0.5125, 0.3875, 0.5125, 0.375, 0.5, 0.625, 0.5, 0.3875, 0.7375, 0.6125, 0.7375, 0.625, 0.75, 0.375, 0.75, 0.6125, 0.7375, 0.6125, 0.5125, 0.625, 0.5, 0.625, 0.75, 0.3875, 0.5125, 0.6125, 0.5125, 0.6125, 0.7375, 0.3875, 0.7375, 0.3875, 0.5125, 0.6125, 0.5125, 0.6125, 0.5125, 0.3875, 0.5125, 0.6125, 0.7375, 0.3875, 0.7375, 0.3875, 0.7375, 0.6125, 0.7375, 0.3875, 0.7375, 0.3875, 0.5125, 0.3875, 0.5125, 0.3875, 0.7375, 0.6125, 0.6313, 0.6125, 0.6187, 0.6125, 0.5125, 0.6125, 0.7375, 0.6125, 0.6187, 0.6125, 0.6313, 0.6125, 0.7375, 0.6125, 0.5125, 0.6125, 0.6313, 0.6125, 0.6313, 0.6125, 0.7375, 0.6125, 0.7375, 0.6125, 0.6187, 0.6125, 0.6187, 0.6125, 0.5125, 0.6125, 0.5125, 0.6125, 0.6187, 0.6125, 0.6313, 0.6125, 0.6313, 0.6125, 0.6187, 0.6125, 0.6187, 0.6125, 0.6313, 0.6125, 0.6313, 0.6125, 0.6187, 0.6125, 0.6187, 0.6125, 0.6187, 0.6125, 0.6187, 0.6125, 0.6187, 0.6125, 0.6313, 0.6125, 0.6187, 0.6125, 0.6187, 0.6125, 0.6313])
me_room.materials.append(mat_roommaterial)
me_room.use_remesh_preserve_volume = False
me_room.use_remesh_preserve_attributes = False
me_room.use_mirror_vertex_groups = False
me_room.update()

# ---- objects
ob_body1 = bpy.data.objects.new('Body1', me_body1)
ob_body2 = bpy.data.objects.new('Body2', me_body2)
ob_cube = bpy.data.objects.new('Cube', me_cube)
ob_goal = bpy.data.objects.new('Goal', me_goal)
ob_room = bpy.data.objects.new('Room', me_room)
ob_light = bpy.data.objects.new('Light', light_light)
ob_player1 = bpy.data.objects.new('Player1', cam_camera)
ob_room_001 = bpy.data.objects.new('Room.001', me_room)
ob_moveroom = bpy.data.objects.new('MoveRoom', me_room)
ob_room_002 = bpy.data.objects.new('Room.002', me_room)
ob_player2 = bpy.data.objects.new('Player2', cam_camera)
ob_light_001 = bpy.data.objects.new('Light.001', light_light_001)
ob_light_002 = bpy.data.objects.new('Light.002', light_light)
ob_light_003 = bpy.data.objects.new('Light.003', light_light)
ob_room_003 = bpy.data.objects.new('Room.003', me_room)
ob_light_004 = bpy.data.objects.new('Light.004', light_light_001)
ob_body1_001 = bpy.data.objects.new('Body1.001', me_body1)
ob_body2_001 = bpy.data.objects.new('Body2.001', me_body2)
ob_goal_001 = bpy.data.objects.new('Goal.001', me_goal)
ob_light_005 = bpy.data.objects.new('Light.005', light_light_001)
ob_light_006 = bpy.data.objects.new('Light.006', light_light_001)
ob_light_007 = bpy.data.objects.new('Light.007', light_light_001)
ob_moveroomcam = bpy.data.objects.new('MoveRoomCam', cam_camera_001)

# ---- transforms, parenting, visibility, modifiers, constraints
ob_body1.location = (417.5, -20.0, -0.6414)
ob_body1.lineart.crease_threshold = 0.0
ob_body2.location = (422.7, -28.73, -1.664)
ob_body2.lineart.crease_threshold = 0.0
ob_cube.location = (420.0, 30.0, 0.0)
ob_cube.lineart.crease_threshold = 0.0
ob_goal.location = (422.5, 20.0, -0.6414)
ob_goal.visible_shadow = False
ob_goal.lineart.crease_threshold = 0.0
ob_room.location = (417.5, 0.0, -0.6414)
ob_room.lock_rotations_4d = False
ob_room.empty_display_type = 'ARROWS'
ob_room.lineart.crease_threshold = 0.0
ob_light.location = (-30.0, 250.0, 28.0)
ob_light.lock_rotations_4d = False
ob_light.empty_display_type = 'ARROWS'
ob_light.color = (0.0, 0.0, 0.0, 0.0)
ob_light.lineart.crease_threshold = 0.0
ob_player1.parent = ob_body1_001
ob_player1.location = (0.0, 0.0, 7.0)
ob_player1.rotation_euler = (1.571, 0.0, 0.0)
ob_player1.lock_rotations_4d = False
ob_player1.empty_display_type = 'ARROWS'
ob_player1.color = (0.0, 0.0, 0.0, 0.0)
ob_player1.display_type = 'WIRE'
ob_player1.lineart.crease_threshold = 0.0
ob_room_001.location = (0.0, -150.0, 9.0)
ob_room_001.scale = (3.0, 4.0, 2.5)
ob_room_001.lock_rotations_4d = False
ob_room_001.empty_display_type = 'ARROWS'
ob_room_001.show_wire = True
ob_room_001.lineart.crease_threshold = 0.0
ob_moveroom.location = (-70.0, -150.0, 9.0)
ob_moveroom.rotation_euler = (0.0, -0.0, -3.142)
ob_moveroom.scale = (3.0, 4.0, 2.5)
ob_moveroom.lock_rotations_4d = False
ob_moveroom.empty_display_type = 'ARROWS'
ob_moveroom.lineart.crease_threshold = 0.0
ob_room_002.location = (-30.0, 250.0, 9.0)
ob_room_002.rotation_euler = (0.0, -0.0, 1.571)
ob_room_002.scale = (2.0, 4.0, 2.0)
ob_room_002.lock_rotations_4d = False
ob_room_002.empty_display_type = 'ARROWS'
ob_room_002.show_wire = True
ob_room_002.lineart.crease_threshold = 0.0
ob_player2.parent = ob_body2_001
ob_player2.location = (0.0, 0.0, 7.0)
ob_player2.rotation_euler = (-1.571, 3.142, 0.0)
ob_player2.lock_rotations_4d = False
ob_player2.empty_display_type = 'ARROWS'
ob_player2.color = (0.0, 0.0, 0.0, 0.0)
ob_player2.display_type = 'WIRE'
ob_player2.lineart.crease_threshold = 0.0
ob_light_001.location = (-143.1, 23.75, 100.7)
ob_light_001.rotation_euler = (-0.5843, 0.6406, 2.272)
ob_light_001.lock_rotations_4d = False
ob_light_001.empty_display_type = 'ARROWS'
ob_light_001.color = (0.0, 0.0, 0.0, 0.0)
ob_light_001.lineart.crease_threshold = 0.0
ob_light_002.location = (0.0, 0.0, 32.5)
ob_light_002.lock_rotations_4d = False
ob_light_002.empty_display_type = 'ARROWS'
ob_light_002.color = (0.0, 0.0, 0.0, 0.0)
ob_light_002.lineart.crease_threshold = 0.0
ob_light_003.location = (0.0, -150.0, 32.5)
ob_light_003.lock_rotations_4d = False
ob_light_003.empty_display_type = 'ARROWS'
ob_light_003.color = (0.0, 0.0, 0.0, 0.0)
ob_light_003.lineart.crease_threshold = 0.0
ob_room_003.location = (0.0, 0.0, 9.0)
ob_room_003.scale = (3.0, 4.0, 2.5)
ob_room_003.lock_rotations_4d = False
ob_room_003.empty_display_type = 'ARROWS'
ob_room_003.show_wire = True
ob_room_003.lineart.crease_threshold = 0.0
ob_light_004.location = (-140.8, 0.0, -33.74)
ob_light_004.rotation_euler = (-0.3417, 2.321, 2.687)
ob_light_004.lock_rotations_4d = False
ob_light_004.empty_display_type = 'ARROWS'
ob_light_004.color = (0.0, 0.0, 0.0, 0.0)
ob_light_004.lineart.crease_threshold = 0.0
ob_body1_001.location = (-10.0, 0.0, -12.0)
ob_body1_001.lineart.crease_threshold = 0.0
ob_body2_001.location = (-30.0, 240.0, -7.0)
ob_body2_001.lineart.crease_threshold = 0.0
ob_goal_001.location = (18.0, -178.0, -8.5)
ob_goal_001.scale = (5.0, 5.0, 5.0)
ob_goal_001.visible_shadow = False
ob_goal_001.show_wire = True
ob_goal_001.lineart.crease_threshold = 0.0
ob_light_005.location = (0.0, -235.9, 100.7)
ob_light_005.rotation_euler = (-1.286, -0.1742, 3.095)
ob_light_005.lock_rotations_4d = False
ob_light_005.empty_display_type = 'ARROWS'
ob_light_005.color = (0.0, 0.0, 0.0, 0.0)
ob_light_005.lineart.crease_threshold = 0.0
ob_light_006.location = (0.0, -148.5, 100.7)
ob_light_006.rotation_euler = (-1.106, -0.1626, 3.065)
ob_light_006.lock_rotations_4d = False
ob_light_006.empty_display_type = 'ARROWS'
ob_light_006.color = (0.0, 0.0, 0.0, 0.0)
ob_light_006.lineart.crease_threshold = 0.0
ob_light_007.location = (-0.06922, 297.4, 100.7)
ob_light_007.rotation_euler = (1.267, 0.1569, 3.09)
ob_light_007.lock_rotations_4d = False
ob_light_007.empty_display_type = 'ARROWS'
ob_light_007.color = (0.0, 0.0, 0.0, 0.0)
ob_light_007.lineart.crease_threshold = 0.0
ob_moveroomcam.location = (-30.0, 250.0, 3.0)
ob_moveroomcam.rotation_euler = (-1.571, 3.142, 0.0)
ob_moveroomcam.lineart.crease_threshold = 0.0

# ---- collection membership
col_assets.objects.link(ob_body1)
col_assets.objects.link(ob_body2)
col_assets.objects.link(ob_cube)
col_assets.objects.link(ob_goal)
col_assets.objects.link(ob_room)
col_collection.objects.link(ob_light)
col_collection.objects.link(ob_player1)
col_collection.objects.link(ob_room_001)
col_collection.objects.link(ob_moveroom)
col_collection.objects.link(ob_room_002)
col_collection.objects.link(ob_player2)
col_collection.objects.link(ob_light_001)
col_collection.objects.link(ob_light_002)
col_collection.objects.link(ob_light_003)
col_collection.objects.link(ob_room_003)
col_collection.objects.link(ob_light_004)
col_collection.objects.link(ob_body1_001)
col_collection.objects.link(ob_body2_001)
col_collection.objects.link(ob_goal_001)
col_collection.objects.link(ob_light_005)
col_collection.objects.link(ob_light_006)
col_collection.objects.link(ob_light_007)
col_collection.objects.link(ob_moveroomcam)
def _layer_coll(name, lc=None):
    lc = lc or bpy.context.view_layer.layer_collection
    for c in lc.children:
        if c.name == name: return c
        r = _layer_coll(name, c)
        if r: return r
_layer_coll('Assets').exclude = True

# ---- scene / render settings (as saved in the file)
scene.camera = ob_moveroomcam
scene.frame_start = 1; scene.frame_end = 250; scene.frame_set(0)
scene.render.engine = 'BLENDER_EEVEE_NEXT'
scene.cycles.use_denoising = False
scene.cycles.samples = 128
scene.cycles.sampling_pattern = 'TABULATED_SOBOL'
scene.cycles.use_adaptive_sampling = False
scene.cycles.use_light_tree = False
scene.view_settings.view_transform = 'Filmic'
bpy.context.view_layer.update()
